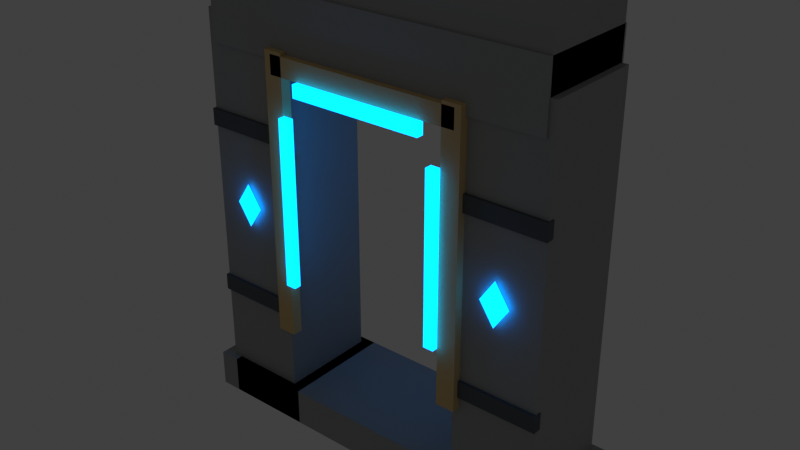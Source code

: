 # Source: SM_AET_PortalArch_A01.blend  (saved by Blender 5.1.30; exported with 4.5.12 LTS)
import bpy
from mathutils import Matrix  # noqa: F401  (used for matrix-valued properties, if any)

bpy.ops.wm.read_factory_settings(use_empty=True)
scene = bpy.context.scene
scene.name = 'Scene'

# ---- collections
col_collection = bpy.data.collections.new('Collection'); scene.collection.children.link(col_collection)

# ---- materials (node trees are filled in below, after node groups)
mat_m_aet_stone_handpainted_a01_001 = bpy.data.materials.new('M_AET_Stone_Handpainted_A01.001')
mat_m_aet_stone_handpainted_a01_001.diffuse_color = (0.34, 0.35, 0.34, 1.0)
mat_m_aet_darkiron_a01_001 = bpy.data.materials.new('M_AET_DarkIron_A01.001')
mat_m_aet_darkiron_a01_001.diffuse_color = (0.08, 0.09, 0.1, 1.0)
mat_m_aet_aetheriumglow_blue_a01_001 = bpy.data.materials.new('M_AET_AetheriumGlow_Blue_A01.001')
mat_m_aet_aetheriumglow_blue_a01_001.diffuse_color = (0.05, 0.34, 0.9, 1.0)
mat_m_aet_brass_a01_001 = bpy.data.materials.new('M_AET_Brass_A01.001')
mat_m_aet_brass_a01_001.diffuse_color = (0.74, 0.5, 0.2, 1.0)

# ---- material node trees
mat_m_aet_stone_handpainted_a01_001.use_nodes = True; mat_m_aet_stone_handpainted_a01_001.node_tree.nodes.clear()
_N = mat_m_aet_stone_handpainted_a01_001.node_tree.nodes; _L = mat_m_aet_stone_handpainted_a01_001.node_tree.links
n0 = _N.new('ShaderNodeBsdfPrincipled'); n0.name = 'Principled BSDF'; n0.location = (-200, 100)
n0.inputs[0].default_value = (0.34, 0.35, 0.34, 1.0)
n0.inputs[2].default_value = 0.82
n1 = _N.new('ShaderNodeOutputMaterial'); n1.name = 'Material Output'; n1.location = (200, 100)
_L.new(n0.outputs[0], n1.inputs[0])
n1.is_active_output = True
mat_m_aet_darkiron_a01_001.use_nodes = True; mat_m_aet_darkiron_a01_001.node_tree.nodes.clear()
_N = mat_m_aet_darkiron_a01_001.node_tree.nodes; _L = mat_m_aet_darkiron_a01_001.node_tree.links
n0 = _N.new('ShaderNodeBsdfPrincipled'); n0.name = 'Principled BSDF'; n0.location = (-200, 100)
n0.inputs[0].default_value = (0.08, 0.09, 0.1, 1.0)
n0.inputs[2].default_value = 0.82
n1 = _N.new('ShaderNodeOutputMaterial'); n1.name = 'Material Output'; n1.location = (200, 100)
_L.new(n0.outputs[0], n1.inputs[0])
n1.is_active_output = True
mat_m_aet_aetheriumglow_blue_a01_001.use_nodes = True; mat_m_aet_aetheriumglow_blue_a01_001.node_tree.nodes.clear()
_N = mat_m_aet_aetheriumglow_blue_a01_001.node_tree.nodes; _L = mat_m_aet_aetheriumglow_blue_a01_001.node_tree.links
n0 = _N.new('ShaderNodeBsdfPrincipled'); n0.name = 'Principled BSDF'; n0.location = (-200, 100)
n0.inputs[0].default_value = (0.05, 0.34, 0.9, 1.0)
n0.inputs[2].default_value = 0.82
n0.inputs[27].default_value = (0.0, 0.8, 2.8, 1.0)
n0.inputs[28].default_value = 1.6
n1 = _N.new('ShaderNodeOutputMaterial'); n1.name = 'Material Output'; n1.location = (200, 100)
_L.new(n0.outputs[0], n1.inputs[0])
n1.is_active_output = True
mat_m_aet_brass_a01_001.use_nodes = True; mat_m_aet_brass_a01_001.node_tree.nodes.clear()
_N = mat_m_aet_brass_a01_001.node_tree.nodes; _L = mat_m_aet_brass_a01_001.node_tree.links
n0 = _N.new('ShaderNodeBsdfPrincipled'); n0.name = 'Principled BSDF'; n0.location = (-200, 100)
n0.inputs[0].default_value = (0.74, 0.5, 0.2, 1.0)
n0.inputs[2].default_value = 0.82
n1 = _N.new('ShaderNodeOutputMaterial'); n1.name = 'Material Output'; n1.location = (200, 100)
_L.new(n0.outputs[0], n1.inputs[0])
n1.is_active_output = True

# ---- world
world_world = bpy.data.worlds.new('World'); scene.world = world_world
world_world.use_nodes = True; world_world.node_tree.nodes.clear()
_N = world_world.node_tree.nodes; _L = world_world.node_tree.links
n0 = _N.new('ShaderNodeOutputWorld'); n0.name = 'World Output'; n0.location = (200, 100)
n1 = _N.new('ShaderNodeBackground'); n1.name = 'Background'; n1.location = (-200, 100)
n1.inputs[0].default_value = (0.05088, 0.05088, 0.05088, 1.0)
_L.new(n1.outputs[0], n0.inputs[0])
n0.is_active_output = True
world_world.color = (0.05088, 0.05088, 0.05088)
world_world.sun_shadow_jitter_overblur = 0.0

# ---- meshes
me_column_left_lower = bpy.data.meshes.new('Column_Left_Lower')
me_column_left_lower.from_pydata([(-170.0, -45.0, 0.0), (-100.0, -45.0, 0.0), (-100.0, 45.0, 0.0), (-170.0, 45.0, 0.0), (-170.0, -45.0, 170.0), (-100.0, -45.0, 170.0), (-100.0, 45.0, 170.0), (-170.0, 45.0, 170.0)], [], [(0, 1, 2, 3), (4, 7, 6, 5), (0, 4, 5, 1), (1, 5, 6, 2), (2, 6, 7, 3), (3, 7, 4, 0)])
me_column_left_lower.materials.append(mat_m_aet_stone_handpainted_a01_001)
me_column_left_lower.update()
me_column_left_upper = bpy.data.meshes.new('Column_Left_Upper')
me_column_left_upper.from_pydata([(-172.0, -45.0, 170.0), (-98.0, -45.0, 170.0), (-98.0, 45.0, 170.0), (-172.0, 45.0, 170.0), (-172.0, -45.0, 340.0), (-98.0, -45.0, 340.0), (-98.0, 45.0, 340.0), (-172.0, 45.0, 340.0)], [], [(0, 1, 2, 3), (4, 7, 6, 5), (0, 4, 5, 1), (1, 5, 6, 2), (2, 6, 7, 3), (3, 7, 4, 0)])
me_column_left_upper.materials.append(mat_m_aet_stone_handpainted_a01_001)
me_column_left_upper.update()
me_base_left = bpy.data.meshes.new('Base_Left')
me_base_left.from_pydata([(-187.5, -55.0, 0.0), (-82.5, -55.0, 0.0), (-82.5, 55.0, 0.0), (-187.5, 55.0, 0.0), (-187.5, -55.0, 36.0), (-82.5, -55.0, 36.0), (-82.5, 55.0, 36.0), (-187.5, 55.0, 36.0)], [], [(0, 1, 2, 3), (4, 7, 6, 5), (0, 4, 5, 1), (1, 5, 6, 2), (2, 6, 7, 3), (3, 7, 4, 0)])
me_base_left.materials.append(mat_m_aet_stone_handpainted_a01_001)
me_base_left.update()
me_ironband__135_low = bpy.data.meshes.new('IronBand_-135_Low')
me_ironband__135_low.from_pydata([(-177.0, -51.0, 112.0), (-93.0, -51.0, 112.0), (-93.0, -43.0, 112.0), (-177.0, -43.0, 112.0), (-177.0, -51.0, 128.0), (-93.0, -51.0, 128.0), (-93.0, -43.0, 128.0), (-177.0, -43.0, 128.0)], [], [(0, 1, 2, 3), (4, 7, 6, 5), (0, 4, 5, 1), (1, 5, 6, 2), (2, 6, 7, 3), (3, 7, 4, 0)])
me_ironband__135_low.materials.append(mat_m_aet_darkiron_a01_001)
me_ironband__135_low.update()
me_ironband__135_high = bpy.data.meshes.new('IronBand_-135_High')
me_ironband__135_high.from_pydata([(-177.0, -51.0, 282.0), (-93.0, -51.0, 282.0), (-93.0, -43.0, 282.0), (-177.0, -43.0, 282.0), (-177.0, -51.0, 298.0), (-93.0, -51.0, 298.0), (-93.0, -43.0, 298.0), (-177.0, -43.0, 298.0)], [], [(0, 1, 2, 3), (4, 7, 6, 5), (0, 4, 5, 1), (1, 5, 6, 2), (2, 6, 7, 3), (3, 7, 4, 0)])
me_ironband__135_high.materials.append(mat_m_aet_darkiron_a01_001)
me_ironband__135_high.update()
me_aetheriumsocket__135 = bpy.data.meshes.new('AetheriumSocket_-135')
me_aetheriumsocket__135.from_pydata([(-135.0, -53.0, 236.0), (-121.0, -53.0, 215.0), (-135.0, -48.0, 215.0), (-149.0, -53.0, 215.0), (-135.0, -58.0, 215.0), (-135.0, -53.0, 194.0)], [], [(0, 1, 2), (0, 2, 3), (0, 3, 4), (0, 4, 1), (5, 2, 1), (5, 3, 2), (5, 4, 3), (5, 1, 4)])
me_aetheriumsocket__135.materials.append(mat_m_aet_aetheriumglow_blue_a01_001)
me_aetheriumsocket__135.update()
me_column_right_lower = bpy.data.meshes.new('Column_Right_Lower')
me_column_right_lower.from_pydata([(100.0, -45.0, 0.0), (170.0, -45.0, 0.0), (170.0, 45.0, 0.0), (100.0, 45.0, 0.0), (100.0, -45.0, 170.0), (170.0, -45.0, 170.0), (170.0, 45.0, 170.0), (100.0, 45.0, 170.0)], [], [(0, 1, 2, 3), (4, 7, 6, 5), (0, 4, 5, 1), (1, 5, 6, 2), (2, 6, 7, 3), (3, 7, 4, 0)])
me_column_right_lower.materials.append(mat_m_aet_stone_handpainted_a01_001)
me_column_right_lower.update()
me_column_right_upper = bpy.data.meshes.new('Column_Right_Upper')
me_column_right_upper.from_pydata([(98.0, -45.0, 170.0), (172.0, -45.0, 170.0), (172.0, 45.0, 170.0), (98.0, 45.0, 170.0), (98.0, -45.0, 340.0), (172.0, -45.0, 340.0), (172.0, 45.0, 340.0), (98.0, 45.0, 340.0)], [], [(0, 1, 2, 3), (4, 7, 6, 5), (0, 4, 5, 1), (1, 5, 6, 2), (2, 6, 7, 3), (3, 7, 4, 0)])
me_column_right_upper.materials.append(mat_m_aet_stone_handpainted_a01_001)
me_column_right_upper.update()
me_base_right = bpy.data.meshes.new('Base_Right')
me_base_right.from_pydata([(82.5, -55.0, 0.0), (187.5, -55.0, 0.0), (187.5, 55.0, 0.0), (82.5, 55.0, 0.0), (82.5, -55.0, 36.0), (187.5, -55.0, 36.0), (187.5, 55.0, 36.0), (82.5, 55.0, 36.0)], [], [(0, 1, 2, 3), (4, 7, 6, 5), (0, 4, 5, 1), (1, 5, 6, 2), (2, 6, 7, 3), (3, 7, 4, 0)])
me_base_right.materials.append(mat_m_aet_stone_handpainted_a01_001)
me_base_right.update()
me_ironband_135_low = bpy.data.meshes.new('IronBand_135_Low')
me_ironband_135_low.from_pydata([(93.0, -51.0, 112.0), (177.0, -51.0, 112.0), (177.0, -43.0, 112.0), (93.0, -43.0, 112.0), (93.0, -51.0, 128.0), (177.0, -51.0, 128.0), (177.0, -43.0, 128.0), (93.0, -43.0, 128.0)], [], [(0, 1, 2, 3), (4, 7, 6, 5), (0, 4, 5, 1), (1, 5, 6, 2), (2, 6, 7, 3), (3, 7, 4, 0)])
me_ironband_135_low.materials.append(mat_m_aet_darkiron_a01_001)
me_ironband_135_low.update()
me_ironband_135_high = bpy.data.meshes.new('IronBand_135_High')
me_ironband_135_high.from_pydata([(93.0, -51.0, 282.0), (177.0, -51.0, 282.0), (177.0, -43.0, 282.0), (93.0, -43.0, 282.0), (93.0, -51.0, 298.0), (177.0, -51.0, 298.0), (177.0, -43.0, 298.0), (93.0, -43.0, 298.0)], [], [(0, 1, 2, 3), (4, 7, 6, 5), (0, 4, 5, 1), (1, 5, 6, 2), (2, 6, 7, 3), (3, 7, 4, 0)])
me_ironband_135_high.materials.append(mat_m_aet_darkiron_a01_001)
me_ironband_135_high.update()
me_aetheriumsocket_135 = bpy.data.meshes.new('AetheriumSocket_135')
me_aetheriumsocket_135.from_pydata([(135.0, -53.0, 236.0), (149.0, -53.0, 215.0), (135.0, -48.0, 215.0), (121.0, -53.0, 215.0), (135.0, -58.0, 215.0), (135.0, -53.0, 194.0)], [], [(0, 1, 2), (0, 2, 3), (0, 3, 4), (0, 4, 1), (5, 2, 1), (5, 3, 2), (5, 4, 3), (5, 1, 4)])
me_aetheriumsocket_135.materials.append(mat_m_aet_aetheriumglow_blue_a01_001)
me_aetheriumsocket_135.update()
me_capstone_main = bpy.data.meshes.new('Capstone_Main')
me_capstone_main.from_pydata([(-170.0, -50.0, 360.0), (170.0, -50.0, 360.0), (170.0, 50.0, 360.0), (-170.0, 50.0, 360.0), (-170.0, -50.0, 420.0), (170.0, -50.0, 420.0), (170.0, 50.0, 420.0), (-170.0, 50.0, 420.0)], [], [(0, 1, 2, 3), (4, 7, 6, 5), (0, 4, 5, 1), (1, 5, 6, 2), (2, 6, 7, 3), (3, 7, 4, 0)])
me_capstone_main.materials.append(mat_m_aet_stone_handpainted_a01_001)
me_capstone_main.update()
me_capstone_top = bpy.data.meshes.new('Capstone_Top')
me_capstone_top.from_pydata([(-150.0, -44.0, 414.0), (150.0, -44.0, 414.0), (150.0, 44.0, 414.0), (-150.0, 44.0, 414.0), (-150.0, -44.0, 438.0), (150.0, -44.0, 438.0), (150.0, 44.0, 438.0), (-150.0, 44.0, 438.0)], [], [(0, 1, 2, 3), (4, 7, 6, 5), (0, 4, 5, 1), (1, 5, 6, 2), (2, 6, 7, 3), (3, 7, 4, 0)])
me_capstone_top.materials.append(mat_m_aet_stone_handpainted_a01_001)
me_capstone_top.update()
me_innerframe_left = bpy.data.meshes.new('InnerFrame_Left')
me_innerframe_left.from_pydata([(-101.0, -56.0, 100.0), (-83.0, -56.0, 100.0), (-83.0, -46.0, 100.0), (-101.0, -46.0, 100.0), (-101.0, -56.0, 370.0), (-83.0, -56.0, 370.0), (-83.0, -46.0, 370.0), (-101.0, -46.0, 370.0)], [], [(0, 1, 2, 3), (4, 7, 6, 5), (0, 4, 5, 1), (1, 5, 6, 2), (2, 6, 7, 3), (3, 7, 4, 0)])
me_innerframe_left.materials.append(mat_m_aet_brass_a01_001)
me_innerframe_left.update()
me_innerframe_right = bpy.data.meshes.new('InnerFrame_Right')
me_innerframe_right.from_pydata([(83.0, -56.0, 100.0), (101.0, -56.0, 100.0), (101.0, -46.0, 100.0), (83.0, -46.0, 100.0), (83.0, -56.0, 370.0), (101.0, -56.0, 370.0), (101.0, -46.0, 370.0), (83.0, -46.0, 370.0)], [], [(0, 1, 2, 3), (4, 7, 6, 5), (0, 4, 5, 1), (1, 5, 6, 2), (2, 6, 7, 3), (3, 7, 4, 0)])
me_innerframe_right.materials.append(mat_m_aet_brass_a01_001)
me_innerframe_right.update()
me_innerframe_top = bpy.data.meshes.new('InnerFrame_Top')
me_innerframe_top.from_pydata([(-95.0, -56.0, 349.0), (95.0, -56.0, 349.0), (95.0, -46.0, 349.0), (-95.0, -46.0, 349.0), (-95.0, -56.0, 367.0), (95.0, -56.0, 367.0), (95.0, -46.0, 367.0), (-95.0, -46.0, 367.0)], [], [(0, 1, 2, 3), (4, 7, 6, 5), (0, 4, 5, 1), (1, 5, 6, 2), (2, 6, 7, 3), (3, 7, 4, 0)])
me_innerframe_top.materials.append(mat_m_aet_brass_a01_001)
me_innerframe_top.update()
me_aetherium_channel_top = bpy.data.meshes.new('Aetherium_Channel_Top')
me_aetherium_channel_top.from_pydata([(-65.0, -61.5, 337.0), (65.0, -61.5, 337.0), (65.0, -54.5, 337.0), (-65.0, -54.5, 337.0), (-65.0, -61.5, 349.0), (65.0, -61.5, 349.0), (65.0, -54.5, 349.0), (-65.0, -54.5, 349.0)], [], [(0, 1, 2, 3), (4, 7, 6, 5), (0, 4, 5, 1), (1, 5, 6, 2), (2, 6, 7, 3), (3, 7, 4, 0)])
me_aetherium_channel_top.materials.append(mat_m_aet_aetheriumglow_blue_a01_001)
me_aetherium_channel_top.update()
me_aetherium_channel_left = bpy.data.meshes.new('Aetherium_Channel_Left')
me_aetherium_channel_left.from_pydata([(-83.0, -61.5, 155.0), (-73.0, -61.5, 155.0), (-73.0, -54.5, 155.0), (-83.0, -54.5, 155.0), (-83.0, -61.5, 315.0), (-73.0, -61.5, 315.0), (-73.0, -54.5, 315.0), (-83.0, -54.5, 315.0)], [], [(0, 1, 2, 3), (4, 7, 6, 5), (0, 4, 5, 1), (1, 5, 6, 2), (2, 6, 7, 3), (3, 7, 4, 0)])
me_aetherium_channel_left.materials.append(mat_m_aet_aetheriumglow_blue_a01_001)
me_aetherium_channel_left.update()
me_aetherium_channel_right = bpy.data.meshes.new('Aetherium_Channel_Right')
me_aetherium_channel_right.from_pydata([(73.0, -61.5, 155.0), (83.0, -61.5, 155.0), (83.0, -54.5, 155.0), (73.0, -54.5, 155.0), (73.0, -61.5, 315.0), (83.0, -61.5, 315.0), (83.0, -54.5, 315.0), (73.0, -54.5, 315.0)], [], [(0, 1, 2, 3), (4, 7, 6, 5), (0, 4, 5, 1), (1, 5, 6, 2), (2, 6, 7, 3), (3, 7, 4, 0)])
me_aetherium_channel_right.materials.append(mat_m_aet_aetheriumglow_blue_a01_001)
me_aetherium_channel_right.update()
me_ucx_sm_aet_portalarch_a01_00 = bpy.data.meshes.new('UCX_SM_AET_PortalArch_A01_00')
me_ucx_sm_aet_portalarch_a01_00.from_pydata([(-176.0, -48.0, 10.0), (-94.0, -48.0, 10.0), (-94.0, 48.0, 10.0), (-176.0, 48.0, 10.0), (-176.0, -48.0, 390.0), (-94.0, -48.0, 390.0), (-94.0, 48.0, 390.0), (-176.0, 48.0, 390.0)], [], [(0, 1, 2, 3), (4, 7, 6, 5), (0, 4, 5, 1), (1, 5, 6, 2), (2, 6, 7, 3), (3, 7, 4, 0)])
me_ucx_sm_aet_portalarch_a01_00.materials.append(mat_m_aet_stone_handpainted_a01_001)
me_ucx_sm_aet_portalarch_a01_00.update()
me_ucx_sm_aet_portalarch_a01_01 = bpy.data.meshes.new('UCX_SM_AET_PortalArch_A01_01')
me_ucx_sm_aet_portalarch_a01_01.from_pydata([(94.0, -48.0, 10.0), (176.0, -48.0, 10.0), (176.0, 48.0, 10.0), (94.0, 48.0, 10.0), (94.0, -48.0, 390.0), (176.0, -48.0, 390.0), (176.0, 48.0, 390.0), (94.0, 48.0, 390.0)], [], [(0, 1, 2, 3), (4, 7, 6, 5), (0, 4, 5, 1), (1, 5, 6, 2), (2, 6, 7, 3), (3, 7, 4, 0)])
me_ucx_sm_aet_portalarch_a01_01.materials.append(mat_m_aet_stone_handpainted_a01_001)
me_ucx_sm_aet_portalarch_a01_01.update()
me_ucx_sm_aet_portalarch_a01_02 = bpy.data.meshes.new('UCX_SM_AET_PortalArch_A01_02')
me_ucx_sm_aet_portalarch_a01_02.from_pydata([(-170.0, -48.0, 360.0), (170.0, -48.0, 360.0), (170.0, 48.0, 360.0), (-170.0, 48.0, 360.0), (-170.0, -48.0, 440.0), (170.0, -48.0, 440.0), (170.0, 48.0, 440.0), (-170.0, 48.0, 440.0)], [], [(0, 1, 2, 3), (4, 7, 6, 5), (0, 4, 5, 1), (1, 5, 6, 2), (2, 6, 7, 3), (3, 7, 4, 0)])
me_ucx_sm_aet_portalarch_a01_02.materials.append(mat_m_aet_stone_handpainted_a01_001)
me_ucx_sm_aet_portalarch_a01_02.update()
me_ucx_sm_aet_portalarch_a01_03 = bpy.data.meshes.new('UCX_SM_AET_PortalArch_A01_03')
me_ucx_sm_aet_portalarch_a01_03.from_pydata([(-167.5, -55.0, 0.0), (167.5, -55.0, 0.0), (167.5, 55.0, 0.0), (-167.5, 55.0, 0.0), (-167.5, -55.0, 36.0), (167.5, -55.0, 36.0), (167.5, 55.0, 36.0), (-167.5, 55.0, 36.0)], [], [(0, 1, 2, 3), (4, 7, 6, 5), (0, 4, 5, 1), (1, 5, 6, 2), (2, 6, 7, 3), (3, 7, 4, 0)])
me_ucx_sm_aet_portalarch_a01_03.materials.append(mat_m_aet_stone_handpainted_a01_001)
me_ucx_sm_aet_portalarch_a01_03.update()

# ---- objects
ob_column_left_lower = bpy.data.objects.new('Column_Left_Lower', me_column_left_lower)
ob_column_left_upper = bpy.data.objects.new('Column_Left_Upper', me_column_left_upper)
ob_base_left = bpy.data.objects.new('Base_Left', me_base_left)
ob_ironband__135_low = bpy.data.objects.new('IronBand_-135_Low', me_ironband__135_low)
ob_ironband__135_high = bpy.data.objects.new('IronBand_-135_High', me_ironband__135_high)
ob_aetheriumsocket__135 = bpy.data.objects.new('AetheriumSocket_-135', me_aetheriumsocket__135)
ob_column_right_lower = bpy.data.objects.new('Column_Right_Lower', me_column_right_lower)
ob_column_right_upper = bpy.data.objects.new('Column_Right_Upper', me_column_right_upper)
ob_base_right = bpy.data.objects.new('Base_Right', me_base_right)
ob_ironband_135_low = bpy.data.objects.new('IronBand_135_Low', me_ironband_135_low)
ob_ironband_135_high = bpy.data.objects.new('IronBand_135_High', me_ironband_135_high)
ob_aetheriumsocket_135 = bpy.data.objects.new('AetheriumSocket_135', me_aetheriumsocket_135)
ob_capstone_main = bpy.data.objects.new('Capstone_Main', me_capstone_main)
ob_capstone_top = bpy.data.objects.new('Capstone_Top', me_capstone_top)
ob_innerframe_left = bpy.data.objects.new('InnerFrame_Left', me_innerframe_left)
ob_innerframe_right = bpy.data.objects.new('InnerFrame_Right', me_innerframe_right)
ob_innerframe_top = bpy.data.objects.new('InnerFrame_Top', me_innerframe_top)
ob_aetherium_channel_top = bpy.data.objects.new('Aetherium_Channel_Top', me_aetherium_channel_top)
ob_aetherium_channel_left = bpy.data.objects.new('Aetherium_Channel_Left', me_aetherium_channel_left)
ob_aetherium_channel_right = bpy.data.objects.new('Aetherium_Channel_Right', me_aetherium_channel_right)
ob_ucx_sm_aet_portalarch_a01_00 = bpy.data.objects.new('UCX_SM_AET_PortalArch_A01_00', me_ucx_sm_aet_portalarch_a01_00)
ob_ucx_sm_aet_portalarch_a01_01 = bpy.data.objects.new('UCX_SM_AET_PortalArch_A01_01', me_ucx_sm_aet_portalarch_a01_01)
ob_ucx_sm_aet_portalarch_a01_02 = bpy.data.objects.new('UCX_SM_AET_PortalArch_A01_02', me_ucx_sm_aet_portalarch_a01_02)
ob_ucx_sm_aet_portalarch_a01_03 = bpy.data.objects.new('UCX_SM_AET_PortalArch_A01_03', me_ucx_sm_aet_portalarch_a01_03)
ob_sm_aet_portalarch_a01_productionnotes = bpy.data.objects.new('SM_AET_PortalArch_A01_ProductionNotes', None)

# ---- transforms, parenting, visibility, modifiers, constraints
ob_column_left_lower.location = (0.0, 0.0, 0.0)
ob_column_left_upper.location = (0.0, 0.0, 0.0)
ob_base_left.location = (0.0, 0.0, 0.0)
ob_ironband__135_low.location = (0.0, 0.0, 0.0)
ob_ironband__135_high.location = (0.0, 0.0, 0.0)
ob_aetheriumsocket__135.location = (0.0, 0.0, 0.0)
ob_column_right_lower.location = (0.0, 0.0, 0.0)
ob_column_right_upper.location = (0.0, 0.0, 0.0)
ob_base_right.location = (0.0, 0.0, 0.0)
ob_ironband_135_low.location = (0.0, 0.0, 0.0)
ob_ironband_135_high.location = (0.0, 0.0, 0.0)
ob_aetheriumsocket_135.location = (0.0, 0.0, 0.0)
ob_capstone_main.location = (0.0, 0.0, 0.0)
ob_capstone_top.location = (0.0, 0.0, 0.0)
ob_innerframe_left.location = (0.0, 0.0, 0.0)
ob_innerframe_right.location = (0.0, 0.0, 0.0)
ob_innerframe_top.location = (0.0, 0.0, 0.0)
ob_aetherium_channel_top.location = (0.0, 0.0, 0.0)
ob_aetherium_channel_left.location = (0.0, 0.0, 0.0)
ob_aetherium_channel_right.location = (0.0, 0.0, 0.0)
ob_ucx_sm_aet_portalarch_a01_00.location = (0.0, 0.0, 0.0)
ob_ucx_sm_aet_portalarch_a01_00.display_type = 'WIRE'
ob_ucx_sm_aet_portalarch_a01_00.show_wire = True
ob_ucx_sm_aet_portalarch_a01_01.location = (0.0, 0.0, 0.0)
ob_ucx_sm_aet_portalarch_a01_01.display_type = 'WIRE'
ob_ucx_sm_aet_portalarch_a01_01.show_wire = True
ob_ucx_sm_aet_portalarch_a01_02.location = (0.0, 0.0, 0.0)
ob_ucx_sm_aet_portalarch_a01_02.display_type = 'WIRE'
ob_ucx_sm_aet_portalarch_a01_02.show_wire = True
ob_ucx_sm_aet_portalarch_a01_03.location = (0.0, 0.0, 0.0)
ob_ucx_sm_aet_portalarch_a01_03.display_type = 'WIRE'
ob_ucx_sm_aet_portalarch_a01_03.show_wire = True
ob_sm_aet_portalarch_a01_productionnotes.location = (0.0, 0.0, 0.0)
ob_sm_aet_portalarch_a01_productionnotes.empty_display_size = 8.0

# ---- collection membership
col_collection.objects.link(ob_column_left_lower)
col_collection.objects.link(ob_column_left_upper)
col_collection.objects.link(ob_base_left)
col_collection.objects.link(ob_ironband__135_low)
col_collection.objects.link(ob_ironband__135_high)
col_collection.objects.link(ob_aetheriumsocket__135)
col_collection.objects.link(ob_column_right_lower)
col_collection.objects.link(ob_column_right_upper)
col_collection.objects.link(ob_base_right)
col_collection.objects.link(ob_ironband_135_low)
col_collection.objects.link(ob_ironband_135_high)
col_collection.objects.link(ob_aetheriumsocket_135)
col_collection.objects.link(ob_capstone_main)
col_collection.objects.link(ob_capstone_top)
col_collection.objects.link(ob_innerframe_left)
col_collection.objects.link(ob_innerframe_right)
col_collection.objects.link(ob_innerframe_top)
col_collection.objects.link(ob_aetherium_channel_top)
col_collection.objects.link(ob_aetherium_channel_left)
col_collection.objects.link(ob_aetherium_channel_right)
col_collection.objects.link(ob_ucx_sm_aet_portalarch_a01_00)
col_collection.objects.link(ob_ucx_sm_aet_portalarch_a01_01)
col_collection.objects.link(ob_ucx_sm_aet_portalarch_a01_02)
col_collection.objects.link(ob_ucx_sm_aet_portalarch_a01_03)
col_collection.objects.link(ob_sm_aet_portalarch_a01_productionnotes)

# ---- scene / render settings (as saved in the file)
scene.frame_start = 1; scene.frame_end = 250; scene.frame_set(1)
scene.render.engine = 'BLENDER_EEVEE_NEXT'
scene.render.bake_bias = 0.0
scene.render.bake_samples = 0
scene.cycles.sampling_pattern = 'TABULATED_SOBOL'
scene.eevee.use_volume_custom_range = False
scene.view_settings.view_transform = 'Standard'
scene.unit_settings.scale_length = 0.01
bpy.context.view_layer.update()

# ---- added for rendering (the .blend has no active camera): camera
cam_auto = bpy.data.cameras.new('AutoCamera')
cam_auto.lens = 50.0
cam_auto.sensor_width = 36.0
cam_auto.clip_end = 9576.03
ob_auto_camera = bpy.data.objects.new('AutoCamera', cam_auto)
scene.collection.objects.link(ob_auto_camera)
ob_auto_camera.location = (545.645, -658.024, 656.516)
ob_auto_camera.rotation_euler = (1.09748, -7.21219e-08, 0.694738)
scene.camera = ob_auto_camera
bpy.context.view_layer.update()
